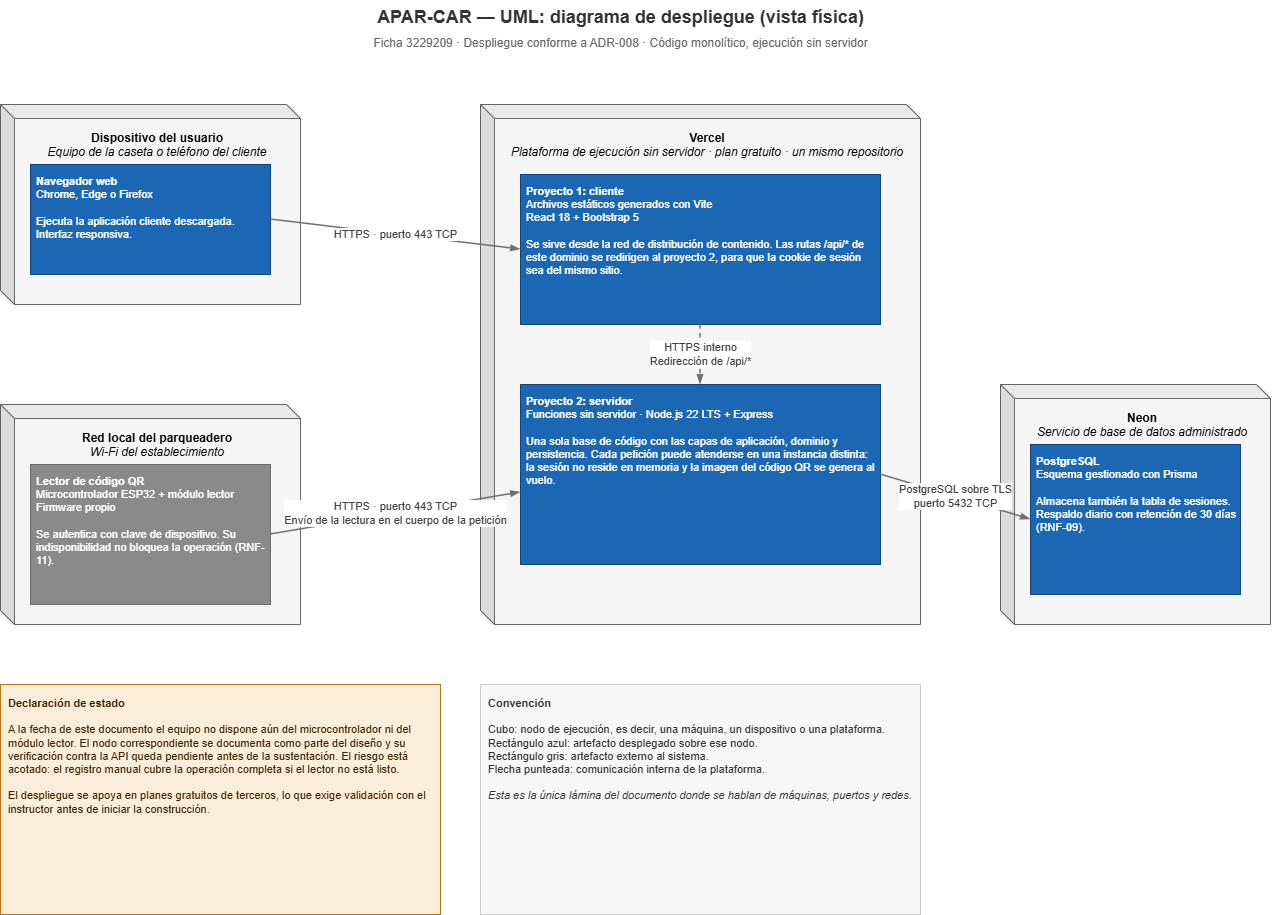

The diagram above was exported from draw.io. Its source (the exported page's mxGraphModel, read from the mxfile embedded in the PNG):
<mxGraphModel dx="1484" dy="741" grid="1" gridSize="10" guides="1" tooltips="1" connect="1" arrows="1" fold="1" page="1" pageScale="1" pageWidth="1400" pageHeight="1050" math="0" shadow="0">
  <root>
    <mxCell id="0" />
    <mxCell id="1" parent="0" />
    <mxCell id="titulo" parent="1" style="text;html=1;align=center;verticalAlign=middle;fontSize=18;fontStyle=1;fontColor=#333333;" value="APAR-CAR — UML: diagrama de despliegue (vista física)" vertex="1">
      <mxGeometry height="34" width="900" x="250" y="16" as="geometry" />
    </mxCell>
    <mxCell id="subtitulo" parent="1" style="text;html=1;align=center;verticalAlign=middle;fontSize=12;fontColor=#666666;" value="Ficha 3229209 · Despliegue conforme a ADR-008 · Código monolítico, ejecución sin servidor" vertex="1">
      <mxGeometry height="22" width="900" x="250" y="48" as="geometry" />
    </mxCell>
    <mxCell id="nodo1" parent="1" style="shape=cube;whiteSpace=wrap;html=1;boundedLbl=1;backgroundOutline=1;darkOpacity=0.05;darkOpacity2=0.1;fillColor=#F5F5F5;strokeColor=#666666;fontSize=12;verticalAlign=top;spacingTop=6;size=14;" value="&lt;b&gt;Dispositivo del usuario&lt;/b&gt;&lt;br&gt;&lt;i&gt;Equipo de la caseta o teléfono del cliente&lt;/i&gt;" vertex="1">
      <mxGeometry height="200" width="300" x="80" y="120" as="geometry" />
    </mxCell>
    <mxCell id="art1" parent="1" style="rounded=0;whiteSpace=wrap;html=1;fillColor=#1B67B3;strokeColor=#11447A;fontColor=#FFFFFF;fontSize=11;align=left;verticalAlign=top;spacing=6;" value="&lt;b&gt;Navegador web&lt;/b&gt;&lt;br&gt;Chrome, Edge o Firefox&lt;br&gt;&lt;br&gt;Ejecuta la aplicación cliente descargada. Interfaz responsiva." vertex="1">
      <mxGeometry height="110" width="240" x="110" y="180" as="geometry" />
    </mxCell>
    <mxCell id="nodo2" parent="1" style="shape=cube;whiteSpace=wrap;html=1;boundedLbl=1;backgroundOutline=1;darkOpacity=0.05;darkOpacity2=0.1;fillColor=#F5F5F5;strokeColor=#666666;fontSize=12;verticalAlign=top;spacingTop=6;size=14;" value="&lt;b&gt;Red local del parqueadero&lt;/b&gt;&lt;br&gt;&lt;i&gt;Wi-Fi del establecimiento&lt;/i&gt;" vertex="1">
      <mxGeometry height="220" width="300" x="80" y="420" as="geometry" />
    </mxCell>
    <mxCell id="art2" parent="1" style="rounded=0;whiteSpace=wrap;html=1;fillColor=#8A8A8A;strokeColor=#6B6B6B;fontColor=#FFFFFF;fontSize=11;align=left;verticalAlign=top;spacing=6;" value="&lt;b&gt;Lector de código QR&lt;/b&gt;&lt;br&gt;Microcontrolador ESP32 + módulo lector&lt;br&gt;Firmware propio&lt;br&gt;&lt;br&gt;Se autentica con clave de dispositivo. Su indisponibilidad no bloquea la operación (RNF-11)." vertex="1">
      <mxGeometry height="140" width="240" x="110" y="480" as="geometry" />
    </mxCell>
    <mxCell id="nodo3" parent="1" style="shape=cube;whiteSpace=wrap;html=1;boundedLbl=1;backgroundOutline=1;darkOpacity=0.05;darkOpacity2=0.1;fillColor=#F5F5F5;strokeColor=#666666;fontSize=12;verticalAlign=top;spacingTop=6;size=14;" value="&lt;b&gt;Vercel&lt;/b&gt;&lt;br&gt;&lt;i&gt;Plataforma de ejecución sin servidor · plan gratuito · un mismo repositorio&lt;/i&gt;" vertex="1">
      <mxGeometry height="520" width="440" x="560" y="120" as="geometry" />
    </mxCell>
    <mxCell id="art3" parent="1" style="rounded=0;whiteSpace=wrap;html=1;fillColor=#1B67B3;strokeColor=#11447A;fontColor=#FFFFFF;fontSize=11;align=left;verticalAlign=top;spacing=6;" value="&lt;b&gt;Proyecto 1: cliente&lt;/b&gt;&lt;br&gt;Archivos estáticos generados con Vite&lt;br&gt;React 18 + Bootstrap 5&lt;br&gt;&lt;br&gt;Se sirve desde la red de distribución de contenido. Las rutas /api/* de este dominio se redirigen al proyecto 2, para que la cookie de sesión sea del mismo sitio." vertex="1">
      <mxGeometry height="150" width="360" x="600" y="190" as="geometry" />
    </mxCell>
    <mxCell id="art4" parent="1" style="rounded=0;whiteSpace=wrap;html=1;fillColor=#1B67B3;strokeColor=#11447A;fontColor=#FFFFFF;fontSize=11;align=left;verticalAlign=top;spacing=6;" value="&lt;b&gt;Proyecto 2: servidor&lt;/b&gt;&lt;br&gt;Funciones sin servidor · Node.js 22 LTS + Express&lt;br&gt;&lt;br&gt;Una sola base de código con las capas de aplicación, dominio y persistencia. Cada petición puede atenderse en una instancia distinta: la sesión no reside en memoria y la imagen del código QR se genera al vuelo." vertex="1">
      <mxGeometry height="180" width="360" x="600" y="400" as="geometry" />
    </mxCell>
    <mxCell id="nodo4" parent="1" style="shape=cube;whiteSpace=wrap;html=1;boundedLbl=1;backgroundOutline=1;darkOpacity=0.05;darkOpacity2=0.1;fillColor=#F5F5F5;strokeColor=#666666;fontSize=12;verticalAlign=top;spacingTop=6;size=14;" value="&lt;b&gt;Neon&lt;/b&gt;&lt;br&gt;&lt;i&gt;Servicio de base de datos administrado&lt;/i&gt;" vertex="1">
      <mxGeometry height="240" width="270" x="1080" y="400" as="geometry" />
    </mxCell>
    <mxCell id="art5" parent="1" style="rounded=0;whiteSpace=wrap;html=1;fillColor=#1B67B3;strokeColor=#11447A;fontColor=#FFFFFF;fontSize=11;align=left;verticalAlign=top;spacing=6;" value="&lt;b&gt;PostgreSQL&lt;/b&gt;&lt;br&gt;Esquema gestionado con Prisma&lt;br&gt;&lt;br&gt;Almacena también la tabla de sesiones. Respaldo diario con retención de 30 días (RNF-09)." vertex="1">
      <mxGeometry height="150" width="210" x="1110" y="460" as="geometry" />
    </mxCell>
    <mxCell id="c1" edge="1" parent="1" source="art1" style="endArrow=blockThin;html=1;rounded=0;strokeWidth=1.5;strokeColor=#707070;fontSize=11;fontColor=#404040;labelBackgroundColor=#FFFFFF;exitX=1;exitY=0.5;entryX=0;entryY=0.5;" target="art3" value="HTTPS · puerto 443 TCP">
      <mxGeometry relative="1" as="geometry" />
    </mxCell>
    <mxCell id="c2" edge="1" parent="1" source="art2" style="endArrow=blockThin;html=1;rounded=0;strokeWidth=1.5;strokeColor=#707070;fontSize=11;fontColor=#404040;labelBackgroundColor=#FFFFFF;exitX=1;exitY=0.5;entryX=0;entryY=0.6;" target="art4" value="HTTPS · puerto 443 TCP&lt;br&gt;Envío de la lectura en el cuerpo de la petición">
      <mxGeometry relative="1" as="geometry" />
    </mxCell>
    <mxCell id="c3" edge="1" parent="1" source="art3" style="endArrow=blockThin;html=1;rounded=0;strokeWidth=1.5;strokeColor=#707070;dashed=1;fontSize=11;fontColor=#404040;labelBackgroundColor=#FFFFFF;exitX=0.5;exitY=1;entryX=0.5;entryY=0;" target="art4" value="HTTPS interno&lt;br&gt;Redirección de /api/*">
      <mxGeometry relative="1" as="geometry" />
    </mxCell>
    <mxCell id="c4" edge="1" parent="1" source="art4" style="endArrow=blockThin;html=1;rounded=0;strokeWidth=1.5;strokeColor=#707070;fontSize=11;fontColor=#404040;labelBackgroundColor=#FFFFFF;exitX=1;exitY=0.5;entryX=0;entryY=0.5;" target="art5" value="PostgreSQL sobre TLS&lt;br&gt;puerto 5432 TCP">
      <mxGeometry relative="1" as="geometry" />
    </mxCell>
    <mxCell id="pendiente" parent="1" style="rounded=0;whiteSpace=wrap;html=1;fillColor=#FAEEDA;strokeColor=#BA7517;fontSize=11;fontColor=#412402;align=left;verticalAlign=top;spacing=8;" value="&lt;b&gt;Declaración de estado&lt;/b&gt;&lt;br&gt;&lt;br&gt;A la fecha de este documento el equipo no dispone aún del microcontrolador ni del módulo lector. El nodo correspondiente se documenta como parte del diseño y su verificación contra la API queda pendiente antes de la sustentación. El riesgo está acotado: el registro manual cubre la operación completa si el lector no está listo.&lt;br&gt;&lt;br&gt;El despliegue se apoya en planes gratuitos de terceros, lo que exige validación con el instructor antes de iniciar la construcción." vertex="1">
      <mxGeometry height="230" width="440" x="80" y="700" as="geometry" />
    </mxCell>
    <mxCell id="leyenda" parent="1" style="rounded=0;whiteSpace=wrap;html=1;fillColor=#F7F7F7;strokeColor=#CCCCCC;fontSize=11;fontColor=#333333;align=left;verticalAlign=top;spacing=8;" value="&lt;b&gt;Convención&lt;/b&gt;&lt;br&gt;&lt;br&gt;Cubo: nodo de ejecución, es decir, una máquina, un dispositivo o una plataforma.&lt;br&gt;Rectángulo azul: artefacto desplegado sobre ese nodo.&lt;br&gt;Rectángulo gris: artefacto externo al sistema.&lt;br&gt;Flecha punteada: comunicación interna de la plataforma.&lt;br&gt;&lt;br&gt;&lt;i&gt;Esta es la única lámina del documento donde se hablan de máquinas, puertos y redes.&lt;/i&gt;" vertex="1">
      <mxGeometry height="230" width="440" x="560" y="700" as="geometry" />
    </mxCell>
  </root>
</mxGraphModel>